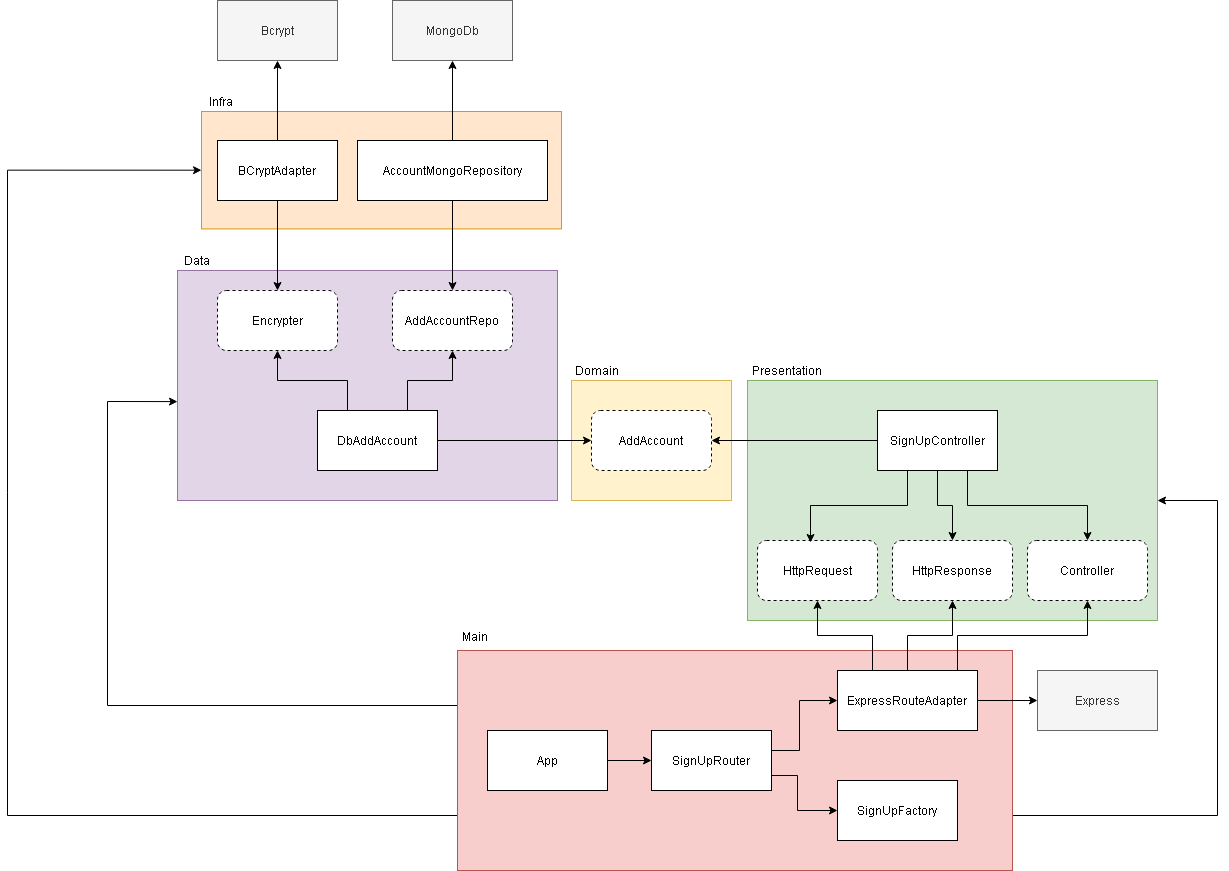

The diagram above was exported from draw.io. Its source (the exported page's mxGraphModel, read from the mxfile embedded in the PNG):
<mxGraphModel dx="2893" dy="-874" grid="1" gridSize="10" guides="1" tooltips="1" connect="1" arrows="1" fold="1" page="1" pageScale="1" pageWidth="1169" pageHeight="827" math="0" shadow="0">
  <root>
    <mxCell id="0" />
    <mxCell id="1" parent="0" />
    <mxCell id="0yMksvo9TpXlCE6XBw2j-59" value="" style="rounded=0;whiteSpace=wrap;html=1;fillColor=#ffe6cc;strokeColor=#d79b00;" parent="1" vertex="1">
      <mxGeometry x="784" y="2963" width="360" height="117.41" as="geometry" />
    </mxCell>
    <mxCell id="0yMksvo9TpXlCE6XBw2j-49" value="" style="rounded=0;whiteSpace=wrap;html=1;fillColor=#e1d5e7;strokeColor=#9673a6;" parent="1" vertex="1">
      <mxGeometry x="760" y="3122" width="380" height="230" as="geometry" />
    </mxCell>
    <mxCell id="0yMksvo9TpXlCE6XBw2j-48" value="" style="rounded=0;whiteSpace=wrap;html=1;fillColor=#fff2cc;strokeColor=#d6b656;" parent="1" vertex="1">
      <mxGeometry x="1154" y="3232" width="160" height="120" as="geometry" />
    </mxCell>
    <mxCell id="0yMksvo9TpXlCE6XBw2j-45" value="" style="rounded=0;whiteSpace=wrap;html=1;fillColor=#d5e8d4;strokeColor=#82b366;" parent="1" vertex="1">
      <mxGeometry x="1330" y="3232" width="410" height="240" as="geometry" />
    </mxCell>
    <mxCell id="VJV-WHNw3Yc99_N5TKRq-1" style="edgeStyle=orthogonalEdgeStyle;rounded=0;orthogonalLoop=1;jettySize=auto;html=1;exitX=0;exitY=0.25;exitDx=0;exitDy=0;entryX=0;entryY=0.57;entryDx=0;entryDy=0;entryPerimeter=0;" parent="1" source="0yMksvo9TpXlCE6XBw2j-44" target="0yMksvo9TpXlCE6XBw2j-49" edge="1">
      <mxGeometry relative="1" as="geometry">
        <Array as="points">
          <mxPoint x="690" y="3557" />
          <mxPoint x="690" y="3253" />
        </Array>
      </mxGeometry>
    </mxCell>
    <mxCell id="VJV-WHNw3Yc99_N5TKRq-2" style="edgeStyle=orthogonalEdgeStyle;rounded=0;orthogonalLoop=1;jettySize=auto;html=1;exitX=0;exitY=0.75;exitDx=0;exitDy=0;entryX=0;entryY=0.5;entryDx=0;entryDy=0;" parent="1" source="0yMksvo9TpXlCE6XBw2j-44" target="0yMksvo9TpXlCE6XBw2j-59" edge="1">
      <mxGeometry relative="1" as="geometry">
        <Array as="points">
          <mxPoint x="590" y="3667" />
          <mxPoint x="590" y="3022" />
        </Array>
      </mxGeometry>
    </mxCell>
    <mxCell id="VJV-WHNw3Yc99_N5TKRq-3" style="edgeStyle=orthogonalEdgeStyle;rounded=0;orthogonalLoop=1;jettySize=auto;html=1;exitX=1;exitY=0.75;exitDx=0;exitDy=0;entryX=1;entryY=0.5;entryDx=0;entryDy=0;" parent="1" source="0yMksvo9TpXlCE6XBw2j-44" target="0yMksvo9TpXlCE6XBw2j-45" edge="1">
      <mxGeometry relative="1" as="geometry">
        <Array as="points">
          <mxPoint x="1800" y="3667" />
          <mxPoint x="1800" y="3352" />
        </Array>
      </mxGeometry>
    </mxCell>
    <mxCell id="0yMksvo9TpXlCE6XBw2j-44" value="" style="rounded=0;whiteSpace=wrap;html=1;fillColor=#f8cecc;strokeColor=#b85450;" parent="1" vertex="1">
      <mxGeometry x="1040" y="3502" width="555" height="220" as="geometry" />
    </mxCell>
    <mxCell id="0yMksvo9TpXlCE6XBw2j-9" style="edgeStyle=orthogonalEdgeStyle;rounded=0;orthogonalLoop=1;jettySize=auto;html=1;" parent="1" source="0yMksvo9TpXlCE6XBw2j-2" target="0yMksvo9TpXlCE6XBw2j-3" edge="1">
      <mxGeometry relative="1" as="geometry" />
    </mxCell>
    <mxCell id="0yMksvo9TpXlCE6XBw2j-2" value="App" style="rounded=0;whiteSpace=wrap;html=1;" parent="1" vertex="1">
      <mxGeometry x="1070" y="3582" width="120" height="60" as="geometry" />
    </mxCell>
    <mxCell id="0yMksvo9TpXlCE6XBw2j-10" style="edgeStyle=orthogonalEdgeStyle;rounded=0;orthogonalLoop=1;jettySize=auto;html=1;exitX=1;exitY=0.5;exitDx=0;exitDy=0;entryX=0;entryY=0.5;entryDx=0;entryDy=0;" parent="1" source="0yMksvo9TpXlCE6XBw2j-3" target="0yMksvo9TpXlCE6XBw2j-5" edge="1">
      <mxGeometry relative="1" as="geometry">
        <Array as="points">
          <mxPoint x="1354" y="3602" />
          <mxPoint x="1382" y="3602" />
          <mxPoint x="1382" y="3552" />
        </Array>
      </mxGeometry>
    </mxCell>
    <mxCell id="0yMksvo9TpXlCE6XBw2j-12" style="edgeStyle=orthogonalEdgeStyle;rounded=0;orthogonalLoop=1;jettySize=auto;html=1;exitX=1;exitY=0.75;exitDx=0;exitDy=0;entryX=0;entryY=0.5;entryDx=0;entryDy=0;" parent="1" source="0yMksvo9TpXlCE6XBw2j-3" target="0yMksvo9TpXlCE6XBw2j-4" edge="1">
      <mxGeometry relative="1" as="geometry">
        <Array as="points">
          <mxPoint x="1380" y="3627" />
          <mxPoint x="1380" y="3662" />
        </Array>
      </mxGeometry>
    </mxCell>
    <mxCell id="0yMksvo9TpXlCE6XBw2j-3" value="SignUpRouter" style="rounded=0;whiteSpace=wrap;html=1;" parent="1" vertex="1">
      <mxGeometry x="1234" y="3582" width="120" height="60" as="geometry" />
    </mxCell>
    <mxCell id="0yMksvo9TpXlCE6XBw2j-4" value="SignUpFactory" style="rounded=0;whiteSpace=wrap;html=1;" parent="1" vertex="1">
      <mxGeometry x="1420" y="3632" width="120" height="60" as="geometry" />
    </mxCell>
    <mxCell id="0yMksvo9TpXlCE6XBw2j-13" style="edgeStyle=orthogonalEdgeStyle;rounded=0;orthogonalLoop=1;jettySize=auto;html=1;exitX=1;exitY=0.5;exitDx=0;exitDy=0;entryX=0;entryY=0.5;entryDx=0;entryDy=0;" parent="1" source="0yMksvo9TpXlCE6XBw2j-5" target="0yMksvo9TpXlCE6XBw2j-6" edge="1">
      <mxGeometry relative="1" as="geometry" />
    </mxCell>
    <mxCell id="0yMksvo9TpXlCE6XBw2j-17" style="edgeStyle=orthogonalEdgeStyle;rounded=0;orthogonalLoop=1;jettySize=auto;html=1;exitX=0.25;exitY=0;exitDx=0;exitDy=0;entryX=0.5;entryY=1;entryDx=0;entryDy=0;" parent="1" source="0yMksvo9TpXlCE6XBw2j-5" target="0yMksvo9TpXlCE6XBw2j-14" edge="1">
      <mxGeometry relative="1" as="geometry" />
    </mxCell>
    <mxCell id="0yMksvo9TpXlCE6XBw2j-18" style="edgeStyle=orthogonalEdgeStyle;rounded=0;orthogonalLoop=1;jettySize=auto;html=1;entryX=0.5;entryY=1;entryDx=0;entryDy=0;" parent="1" source="0yMksvo9TpXlCE6XBw2j-5" target="0yMksvo9TpXlCE6XBw2j-15" edge="1">
      <mxGeometry relative="1" as="geometry" />
    </mxCell>
    <mxCell id="0yMksvo9TpXlCE6XBw2j-19" style="edgeStyle=orthogonalEdgeStyle;rounded=0;orthogonalLoop=1;jettySize=auto;html=1;exitX=0.75;exitY=0;exitDx=0;exitDy=0;entryX=0.5;entryY=1;entryDx=0;entryDy=0;" parent="1" source="0yMksvo9TpXlCE6XBw2j-5" target="0yMksvo9TpXlCE6XBw2j-16" edge="1">
      <mxGeometry relative="1" as="geometry">
        <Array as="points">
          <mxPoint x="1540" y="3522" />
          <mxPoint x="1540" y="3487" />
          <mxPoint x="1670" y="3487" />
        </Array>
      </mxGeometry>
    </mxCell>
    <mxCell id="0yMksvo9TpXlCE6XBw2j-5" value="ExpressRouteAdapter" style="rounded=0;whiteSpace=wrap;html=1;" parent="1" vertex="1">
      <mxGeometry x="1420" y="3522" width="140" height="60" as="geometry" />
    </mxCell>
    <mxCell id="0yMksvo9TpXlCE6XBw2j-6" value="Express" style="rounded=0;whiteSpace=wrap;html=1;fillColor=#f5f5f5;strokeColor=#666666;fontColor=#333333;" parent="1" vertex="1">
      <mxGeometry x="1620" y="3522" width="120" height="60" as="geometry" />
    </mxCell>
    <mxCell id="0yMksvo9TpXlCE6XBw2j-14" value="HttpRequest" style="rounded=1;whiteSpace=wrap;html=1;dashed=1;" parent="1" vertex="1">
      <mxGeometry x="1340" y="3392" width="120" height="60" as="geometry" />
    </mxCell>
    <mxCell id="0yMksvo9TpXlCE6XBw2j-15" value="HttpResponse" style="rounded=1;whiteSpace=wrap;html=1;dashed=1;" parent="1" vertex="1">
      <mxGeometry x="1475" y="3392" width="120" height="60" as="geometry" />
    </mxCell>
    <mxCell id="0yMksvo9TpXlCE6XBw2j-16" value="Controller" style="rounded=1;whiteSpace=wrap;html=1;dashed=1;" parent="1" vertex="1">
      <mxGeometry x="1610" y="3392" width="120" height="60" as="geometry" />
    </mxCell>
    <mxCell id="0yMksvo9TpXlCE6XBw2j-22" style="edgeStyle=orthogonalEdgeStyle;rounded=0;orthogonalLoop=1;jettySize=auto;html=1;exitX=0.25;exitY=1;exitDx=0;exitDy=0;entryX=0.442;entryY=0.033;entryDx=0;entryDy=0;entryPerimeter=0;" parent="1" source="0yMksvo9TpXlCE6XBw2j-20" target="0yMksvo9TpXlCE6XBw2j-14" edge="1">
      <mxGeometry relative="1" as="geometry" />
    </mxCell>
    <mxCell id="0yMksvo9TpXlCE6XBw2j-23" style="edgeStyle=orthogonalEdgeStyle;rounded=0;orthogonalLoop=1;jettySize=auto;html=1;entryX=0.5;entryY=0;entryDx=0;entryDy=0;" parent="1" source="0yMksvo9TpXlCE6XBw2j-20" target="0yMksvo9TpXlCE6XBw2j-15" edge="1">
      <mxGeometry relative="1" as="geometry" />
    </mxCell>
    <mxCell id="0yMksvo9TpXlCE6XBw2j-24" style="edgeStyle=orthogonalEdgeStyle;rounded=0;orthogonalLoop=1;jettySize=auto;html=1;exitX=0.75;exitY=1;exitDx=0;exitDy=0;entryX=0.5;entryY=0;entryDx=0;entryDy=0;" parent="1" source="0yMksvo9TpXlCE6XBw2j-20" target="0yMksvo9TpXlCE6XBw2j-16" edge="1">
      <mxGeometry relative="1" as="geometry" />
    </mxCell>
    <mxCell id="0yMksvo9TpXlCE6XBw2j-26" style="edgeStyle=orthogonalEdgeStyle;rounded=0;orthogonalLoop=1;jettySize=auto;html=1;entryX=1;entryY=0.5;entryDx=0;entryDy=0;" parent="1" source="0yMksvo9TpXlCE6XBw2j-20" target="0yMksvo9TpXlCE6XBw2j-25" edge="1">
      <mxGeometry relative="1" as="geometry" />
    </mxCell>
    <mxCell id="0yMksvo9TpXlCE6XBw2j-20" value="SignUpController" style="rounded=0;whiteSpace=wrap;html=1;" parent="1" vertex="1">
      <mxGeometry x="1460" y="3262" width="120" height="60" as="geometry" />
    </mxCell>
    <mxCell id="0yMksvo9TpXlCE6XBw2j-25" value="AddAccount" style="rounded=1;whiteSpace=wrap;html=1;dashed=1;" parent="1" vertex="1">
      <mxGeometry x="1174" y="3262" width="120" height="60" as="geometry" />
    </mxCell>
    <mxCell id="0yMksvo9TpXlCE6XBw2j-28" style="edgeStyle=orthogonalEdgeStyle;rounded=0;orthogonalLoop=1;jettySize=auto;html=1;entryX=0;entryY=0.5;entryDx=0;entryDy=0;" parent="1" source="0yMksvo9TpXlCE6XBw2j-27" target="0yMksvo9TpXlCE6XBw2j-25" edge="1">
      <mxGeometry relative="1" as="geometry" />
    </mxCell>
    <mxCell id="0yMksvo9TpXlCE6XBw2j-32" style="edgeStyle=orthogonalEdgeStyle;rounded=0;orthogonalLoop=1;jettySize=auto;html=1;exitX=0.25;exitY=0;exitDx=0;exitDy=0;entryX=0.5;entryY=1;entryDx=0;entryDy=0;" parent="1" source="0yMksvo9TpXlCE6XBw2j-27" target="0yMksvo9TpXlCE6XBw2j-29" edge="1">
      <mxGeometry relative="1" as="geometry">
        <mxPoint x="940" y="3232" as="targetPoint" />
      </mxGeometry>
    </mxCell>
    <mxCell id="0yMksvo9TpXlCE6XBw2j-56" style="edgeStyle=orthogonalEdgeStyle;rounded=0;orthogonalLoop=1;jettySize=auto;html=1;exitX=0.75;exitY=0;exitDx=0;exitDy=0;entryX=0.5;entryY=1;entryDx=0;entryDy=0;" parent="1" source="0yMksvo9TpXlCE6XBw2j-27" target="0yMksvo9TpXlCE6XBw2j-30" edge="1">
      <mxGeometry relative="1" as="geometry" />
    </mxCell>
    <mxCell id="0yMksvo9TpXlCE6XBw2j-27" value="DbAddAccount" style="rounded=0;whiteSpace=wrap;html=1;" parent="1" vertex="1">
      <mxGeometry x="900" y="3262" width="120" height="60" as="geometry" />
    </mxCell>
    <mxCell id="0yMksvo9TpXlCE6XBw2j-29" value="Encrypter" style="rounded=1;whiteSpace=wrap;html=1;dashed=1;" parent="1" vertex="1">
      <mxGeometry x="800" y="3142" width="120" height="60" as="geometry" />
    </mxCell>
    <mxCell id="0yMksvo9TpXlCE6XBw2j-30" value="AddAccountRepo" style="rounded=1;whiteSpace=wrap;html=1;dashed=1;" parent="1" vertex="1">
      <mxGeometry x="975" y="3142" width="120" height="60" as="geometry" />
    </mxCell>
    <mxCell id="0yMksvo9TpXlCE6XBw2j-41" style="edgeStyle=orthogonalEdgeStyle;rounded=0;orthogonalLoop=1;jettySize=auto;html=1;entryX=0.5;entryY=1;entryDx=0;entryDy=0;" parent="1" source="0yMksvo9TpXlCE6XBw2j-34" target="0yMksvo9TpXlCE6XBw2j-38" edge="1">
      <mxGeometry relative="1" as="geometry" />
    </mxCell>
    <mxCell id="0yMksvo9TpXlCE6XBw2j-55" style="edgeStyle=orthogonalEdgeStyle;rounded=0;orthogonalLoop=1;jettySize=auto;html=1;entryX=0.5;entryY=0;entryDx=0;entryDy=0;" parent="1" source="0yMksvo9TpXlCE6XBw2j-34" target="0yMksvo9TpXlCE6XBw2j-29" edge="1">
      <mxGeometry relative="1" as="geometry" />
    </mxCell>
    <mxCell id="0yMksvo9TpXlCE6XBw2j-34" value="BCryptAdapter" style="rounded=0;whiteSpace=wrap;html=1;" parent="1" vertex="1">
      <mxGeometry x="800" y="2992" width="120" height="60" as="geometry" />
    </mxCell>
    <mxCell id="0yMksvo9TpXlCE6XBw2j-40" style="edgeStyle=orthogonalEdgeStyle;rounded=0;orthogonalLoop=1;jettySize=auto;html=1;exitX=0.5;exitY=0;exitDx=0;exitDy=0;entryX=0.5;entryY=1;entryDx=0;entryDy=0;" parent="1" source="0yMksvo9TpXlCE6XBw2j-36" target="0yMksvo9TpXlCE6XBw2j-39" edge="1">
      <mxGeometry relative="1" as="geometry" />
    </mxCell>
    <mxCell id="0yMksvo9TpXlCE6XBw2j-58" style="edgeStyle=orthogonalEdgeStyle;rounded=0;orthogonalLoop=1;jettySize=auto;html=1;entryX=0.5;entryY=0;entryDx=0;entryDy=0;" parent="1" source="0yMksvo9TpXlCE6XBw2j-36" target="0yMksvo9TpXlCE6XBw2j-30" edge="1">
      <mxGeometry relative="1" as="geometry" />
    </mxCell>
    <mxCell id="0yMksvo9TpXlCE6XBw2j-36" value="AccountMongoRepository" style="rounded=0;whiteSpace=wrap;html=1;" parent="1" vertex="1">
      <mxGeometry x="940" y="2992" width="190" height="60" as="geometry" />
    </mxCell>
    <mxCell id="0yMksvo9TpXlCE6XBw2j-38" value="Bcrypt" style="rounded=0;whiteSpace=wrap;html=1;fillColor=#f5f5f5;strokeColor=#666666;fontColor=#333333;" parent="1" vertex="1">
      <mxGeometry x="800" y="2852" width="120" height="60" as="geometry" />
    </mxCell>
    <mxCell id="0yMksvo9TpXlCE6XBw2j-39" value="MongoDb" style="rounded=0;whiteSpace=wrap;html=1;fillColor=#f5f5f5;strokeColor=#666666;fontColor=#333333;" parent="1" vertex="1">
      <mxGeometry x="975" y="2852" width="120" height="60" as="geometry" />
    </mxCell>
    <mxCell id="0yMksvo9TpXlCE6XBw2j-51" value="Main" style="text;html=1;strokeColor=none;fillColor=none;align=center;verticalAlign=middle;whiteSpace=wrap;rounded=0;" parent="1" vertex="1">
      <mxGeometry x="1038" y="3478" width="40" height="20" as="geometry" />
    </mxCell>
    <mxCell id="0yMksvo9TpXlCE6XBw2j-52" value="Presentation" style="text;html=1;strokeColor=none;fillColor=none;align=center;verticalAlign=middle;whiteSpace=wrap;rounded=0;" parent="1" vertex="1">
      <mxGeometry x="1350" y="3212" width="40" height="20" as="geometry" />
    </mxCell>
    <mxCell id="0yMksvo9TpXlCE6XBw2j-53" value="Domain" style="text;html=1;strokeColor=none;fillColor=none;align=center;verticalAlign=middle;whiteSpace=wrap;rounded=0;" parent="1" vertex="1">
      <mxGeometry x="1160" y="3212" width="40" height="20" as="geometry" />
    </mxCell>
    <mxCell id="0yMksvo9TpXlCE6XBw2j-60" value="Data" style="text;html=1;strokeColor=none;fillColor=none;align=center;verticalAlign=middle;whiteSpace=wrap;rounded=0;" parent="1" vertex="1">
      <mxGeometry x="760" y="3102" width="40" height="20" as="geometry" />
    </mxCell>
    <mxCell id="0yMksvo9TpXlCE6XBw2j-61" value="Infra" style="text;html=1;strokeColor=none;fillColor=none;align=center;verticalAlign=middle;whiteSpace=wrap;rounded=0;" parent="1" vertex="1">
      <mxGeometry x="784" y="2943" width="40" height="20" as="geometry" />
    </mxCell>
  </root>
</mxGraphModel>